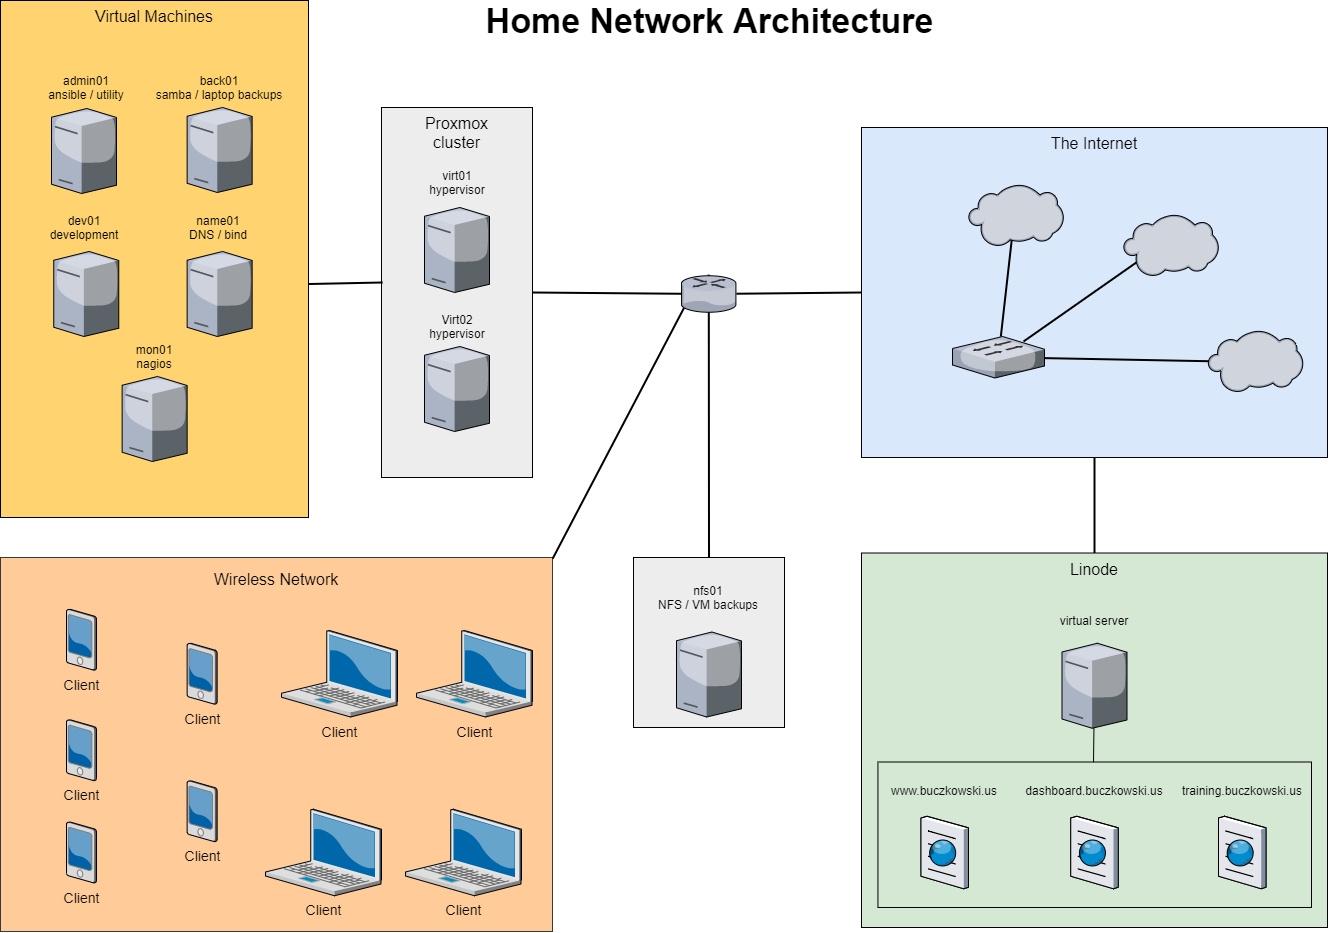

The diagram above was exported from draw.io. Its source (the exported page's mxGraphModel, read from the mxfile embedded in the PNG):
<mxGraphModel dx="1709" dy="1050" grid="1" gridSize="10" guides="1" tooltips="1" connect="1" arrows="1" fold="1" page="1" pageScale="1.5" pageWidth="1169" pageHeight="826" background="none" math="0" shadow="0">
  <root>
    <mxCell id="0" style=";html=1;" />
    <mxCell id="1" style=";html=1;" parent="0" />
    <mxCell id="OypEY-EuTxRPHb9zDiuL-8" value="&lt;div style=&quot;font-size: 16px&quot;&gt;&lt;br&gt;&lt;/div&gt;" style="whiteSpace=wrap;html=1;fillColor=#EDEDED;fontSize=14;strokeColor=#000000;verticalAlign=top;" parent="1" vertex="1">
      <mxGeometry x="812" y="660" width="151" height="170" as="geometry" />
    </mxCell>
    <mxCell id="6a7d8f32e03d9370-61" value="&lt;font style=&quot;font-size: 16px&quot;&gt;The Internet&lt;/font&gt;" style="whiteSpace=wrap;html=1;fillColor=#dae8fc;fontSize=14;strokeColor=#000000;verticalAlign=top;" parent="1" vertex="1">
      <mxGeometry x="1040" y="230" width="466" height="330" as="geometry" />
    </mxCell>
    <mxCell id="6a7d8f32e03d9370-60" value="" style="whiteSpace=wrap;html=1;fillColor=#ffcc99;fontSize=14;strokeColor=#36393d;verticalAlign=top;" parent="1" vertex="1">
      <mxGeometry x="179" y="660" width="552" height="374" as="geometry" />
    </mxCell>
    <mxCell id="6a7d8f32e03d9370-59" value="&lt;div style=&quot;font-size: 16px&quot;&gt;&lt;font style=&quot;font-size: 16px&quot;&gt;Proxmox&lt;/font&gt;&lt;/div&gt;&lt;div style=&quot;font-size: 16px&quot;&gt;&lt;font style=&quot;font-size: 16px&quot;&gt;cluster&lt;/font&gt;&lt;/div&gt;" style="whiteSpace=wrap;html=1;fillColor=#EDEDED;fontSize=14;strokeColor=#000000;verticalAlign=top;" parent="1" vertex="1">
      <mxGeometry x="560" y="210" width="151" height="370" as="geometry" />
    </mxCell>
    <mxCell id="6a7d8f32e03d9370-57" value="&lt;font style=&quot;font-size: 16px&quot;&gt;Virtual Machines&lt;/font&gt;" style="whiteSpace=wrap;html=1;fillColor=#FFD470;gradientColor=none;fontSize=14;strokeColor=#000000;verticalAlign=top;" parent="1" vertex="1">
      <mxGeometry x="179" y="103" width="308" height="517" as="geometry" />
    </mxCell>
    <mxCell id="6a7d8f32e03d9370-1" value="Client" style="verticalLabelPosition=bottom;aspect=fixed;html=1;verticalAlign=top;strokeColor=none;shape=mxgraph.citrix.laptop_2;fillColor=#66B2FF;gradientColor=#0066CC;fontSize=14;" parent="1" vertex="1">
      <mxGeometry x="584" y="911.75" width="116" height="86.5" as="geometry" />
    </mxCell>
    <mxCell id="6a7d8f32e03d9370-6" value="Client" style="verticalLabelPosition=bottom;aspect=fixed;html=1;verticalAlign=top;strokeColor=none;shape=mxgraph.citrix.pda;fillColor=#66B2FF;gradientColor=#0066CC;fontSize=14;" parent="1" vertex="1">
      <mxGeometry x="245" y="924.5" width="30" height="61" as="geometry" />
    </mxCell>
    <mxCell id="6a7d8f32e03d9370-52" style="edgeStyle=none;rounded=0;html=1;startSize=10;endSize=10;jettySize=auto;orthogonalLoop=1;fontSize=14;endArrow=none;endFill=0;strokeWidth=2;entryX=0;entryY=0.5;entryDx=0;entryDy=0;" parent="1" source="6a7d8f32e03d9370-13" target="6a7d8f32e03d9370-61" edge="1">
      <mxGeometry relative="1" as="geometry" />
    </mxCell>
    <mxCell id="6a7d8f32e03d9370-46" style="edgeStyle=none;rounded=0;html=1;startSize=10;endSize=10;jettySize=auto;orthogonalLoop=1;fontSize=14;endArrow=none;endFill=0;strokeWidth=2;exitX=1;exitY=0.5;exitDx=0;exitDy=0;" parent="1" source="6a7d8f32e03d9370-59" target="6a7d8f32e03d9370-13" edge="1">
      <mxGeometry relative="1" as="geometry">
        <mxPoint x="702.9680000000001" y="527.9659999999999" as="sourcePoint" />
      </mxGeometry>
    </mxCell>
    <mxCell id="6a7d8f32e03d9370-53" style="edgeStyle=none;rounded=0;html=1;startSize=10;endSize=10;jettySize=auto;orthogonalLoop=1;fontSize=14;endArrow=none;endFill=0;strokeWidth=2;" parent="1" source="6a7d8f32e03d9370-26" edge="1">
      <mxGeometry relative="1" as="geometry">
        <mxPoint x="1190.4983896940416" y="340" as="targetPoint" />
      </mxGeometry>
    </mxCell>
    <mxCell id="6a7d8f32e03d9370-54" style="edgeStyle=none;rounded=0;html=1;startSize=10;endSize=10;jettySize=auto;orthogonalLoop=1;fontSize=14;endArrow=none;endFill=0;strokeWidth=2;exitX=0.772;exitY=0.12;exitDx=0;exitDy=0;exitPerimeter=0;" parent="1" source="6a7d8f32e03d9370-26" edge="1">
      <mxGeometry relative="1" as="geometry">
        <mxPoint x="1315" y="364.8998559077809" as="targetPoint" />
      </mxGeometry>
    </mxCell>
    <mxCell id="6a7d8f32e03d9370-55" style="edgeStyle=none;rounded=0;html=1;startSize=10;endSize=10;jettySize=auto;orthogonalLoop=1;fontSize=14;endArrow=none;endFill=0;strokeWidth=2;" parent="1" source="6a7d8f32e03d9370-26" edge="1">
      <mxGeometry relative="1" as="geometry">
        <mxPoint x="1393" y="463.82952286282307" as="targetPoint" />
      </mxGeometry>
    </mxCell>
    <mxCell id="6a7d8f32e03d9370-26" value="" style="verticalLabelPosition=bottom;aspect=fixed;html=1;verticalAlign=top;strokeColor=none;shape=mxgraph.citrix.switch;fillColor=#66B2FF;gradientColor=#0066CC;fontSize=14;" parent="1" vertex="1">
      <mxGeometry x="1131" y="439" width="92" height="41.5" as="geometry" />
    </mxCell>
    <mxCell id="6a7d8f32e03d9370-62" value="&lt;div style=&quot;font-size: 34px&quot;&gt;Home Network Architecture&lt;/div&gt;" style="text;strokeColor=none;fillColor=none;html=1;fontSize=34;fontStyle=1;verticalAlign=middle;align=center;" parent="1" vertex="1">
      <mxGeometry x="536" y="103" width="703" height="40" as="geometry" />
    </mxCell>
    <mxCell id="siaOm4Y6VfzLrDqxXYYy-1" value="virt01&lt;br&gt;hypervisor" style="text;html=1;strokeColor=none;fillColor=none;align=center;verticalAlign=middle;whiteSpace=wrap;rounded=0;" parent="1" vertex="1">
      <mxGeometry x="615.5" y="275" width="40" height="20" as="geometry" />
    </mxCell>
    <mxCell id="siaOm4Y6VfzLrDqxXYYy-2" value="Virt02&lt;br&gt;hypervisor" style="text;html=1;strokeColor=none;fillColor=none;align=center;verticalAlign=middle;whiteSpace=wrap;rounded=0;" parent="1" vertex="1">
      <mxGeometry x="615.5" y="419" width="40" height="20" as="geometry" />
    </mxCell>
    <mxCell id="siaOm4Y6VfzLrDqxXYYy-5" value="Client" style="verticalLabelPosition=bottom;aspect=fixed;html=1;verticalAlign=top;strokeColor=none;shape=mxgraph.citrix.laptop_2;fillColor=#66B2FF;gradientColor=#0066CC;fontSize=14;" parent="1" vertex="1">
      <mxGeometry x="595" y="733" width="116" height="86.5" as="geometry" />
    </mxCell>
    <mxCell id="siaOm4Y6VfzLrDqxXYYy-7" value="Client" style="verticalLabelPosition=bottom;aspect=fixed;html=1;verticalAlign=top;strokeColor=none;shape=mxgraph.citrix.laptop_2;fillColor=#66B2FF;gradientColor=#0066CC;fontSize=14;" parent="1" vertex="1">
      <mxGeometry x="460" y="733" width="116" height="86.5" as="geometry" />
    </mxCell>
    <mxCell id="siaOm4Y6VfzLrDqxXYYy-8" value="Client" style="verticalLabelPosition=bottom;aspect=fixed;html=1;verticalAlign=top;strokeColor=none;shape=mxgraph.citrix.laptop_2;fillColor=#66B2FF;gradientColor=#0066CC;fontSize=14;" parent="1" vertex="1">
      <mxGeometry x="444" y="911.75" width="116" height="86.5" as="geometry" />
    </mxCell>
    <mxCell id="siaOm4Y6VfzLrDqxXYYy-9" value="Client" style="verticalLabelPosition=bottom;aspect=fixed;html=1;verticalAlign=top;strokeColor=none;shape=mxgraph.citrix.pda;fillColor=#66B2FF;gradientColor=#0066CC;fontSize=14;" parent="1" vertex="1">
      <mxGeometry x="245" y="822.25" width="30" height="61" as="geometry" />
    </mxCell>
    <mxCell id="siaOm4Y6VfzLrDqxXYYy-10" value="Client" style="verticalLabelPosition=bottom;aspect=fixed;html=1;verticalAlign=top;strokeColor=none;shape=mxgraph.citrix.pda;fillColor=#66B2FF;gradientColor=#0066CC;fontSize=14;" parent="1" vertex="1">
      <mxGeometry x="245" y="711.75" width="30" height="61" as="geometry" />
    </mxCell>
    <mxCell id="siaOm4Y6VfzLrDqxXYYy-11" value="Client" style="verticalLabelPosition=bottom;aspect=fixed;html=1;verticalAlign=top;strokeColor=none;shape=mxgraph.citrix.pda;fillColor=#66B2FF;gradientColor=#0066CC;fontSize=14;" parent="1" vertex="1">
      <mxGeometry x="365.63" y="883.25" width="30" height="61" as="geometry" />
    </mxCell>
    <mxCell id="siaOm4Y6VfzLrDqxXYYy-12" value="Client" style="verticalLabelPosition=bottom;aspect=fixed;html=1;verticalAlign=top;strokeColor=none;shape=mxgraph.citrix.pda;fillColor=#66B2FF;gradientColor=#0066CC;fontSize=14;" parent="1" vertex="1">
      <mxGeometry x="365.63" y="745.75" width="30" height="61" as="geometry" />
    </mxCell>
    <mxCell id="siaOm4Y6VfzLrDqxXYYy-13" value="" style="verticalLabelPosition=bottom;aspect=fixed;html=1;verticalAlign=top;strokeColor=none;align=center;outlineConnect=0;shape=mxgraph.citrix.cloud;" parent="1" vertex="1">
      <mxGeometry x="1147" y="287" width="95" height="62" as="geometry" />
    </mxCell>
    <mxCell id="siaOm4Y6VfzLrDqxXYYy-14" value="" style="verticalLabelPosition=bottom;aspect=fixed;html=1;verticalAlign=top;strokeColor=none;align=center;outlineConnect=0;shape=mxgraph.citrix.cloud;" parent="1" vertex="1">
      <mxGeometry x="1386.5" y="433" width="95" height="62" as="geometry" />
    </mxCell>
    <mxCell id="siaOm4Y6VfzLrDqxXYYy-15" value="" style="verticalLabelPosition=bottom;aspect=fixed;html=1;verticalAlign=top;strokeColor=none;align=center;outlineConnect=0;shape=mxgraph.citrix.cloud;" parent="1" vertex="1">
      <mxGeometry x="1302" y="317" width="95" height="62" as="geometry" />
    </mxCell>
    <mxCell id="siaOm4Y6VfzLrDqxXYYy-16" value="&lt;font style=&quot;font-size: 16px&quot;&gt;Wireless Network&lt;/font&gt;" style="text;html=1;strokeColor=none;fillColor=none;align=center;verticalAlign=middle;whiteSpace=wrap;rounded=0;" parent="1" vertex="1">
      <mxGeometry x="385" y="671.75" width="140" height="20" as="geometry" />
    </mxCell>
    <mxCell id="siaOm4Y6VfzLrDqxXYYy-17" value="" style="verticalLabelPosition=bottom;aspect=fixed;html=1;verticalAlign=top;strokeColor=none;align=center;outlineConnect=0;shape=mxgraph.citrix.tower_server;" parent="1" vertex="1">
      <mxGeometry x="855" y="734.5" width="65" height="85" as="geometry" />
    </mxCell>
    <mxCell id="siaOm4Y6VfzLrDqxXYYy-22" value="" style="verticalLabelPosition=bottom;aspect=fixed;html=1;verticalAlign=top;strokeColor=none;align=center;outlineConnect=0;shape=mxgraph.citrix.tower_server;" parent="1" vertex="1">
      <mxGeometry x="603" y="310" width="65" height="85" as="geometry" />
    </mxCell>
    <mxCell id="siaOm4Y6VfzLrDqxXYYy-23" value="" style="verticalLabelPosition=bottom;aspect=fixed;html=1;verticalAlign=top;strokeColor=none;align=center;outlineConnect=0;shape=mxgraph.citrix.tower_server;" parent="1" vertex="1">
      <mxGeometry x="603" y="449" width="65" height="85" as="geometry" />
    </mxCell>
    <mxCell id="siaOm4Y6VfzLrDqxXYYy-25" value="&lt;div&gt;nfs01&lt;/div&gt;&lt;div&gt;NFS / VM backups&lt;/div&gt;" style="text;html=1;strokeColor=none;fillColor=none;align=center;verticalAlign=middle;whiteSpace=wrap;rounded=0;" parent="1" vertex="1">
      <mxGeometry x="834.3100000000001" y="690" width="106.38" height="20" as="geometry" />
    </mxCell>
    <mxCell id="siaOm4Y6VfzLrDqxXYYy-26" style="edgeStyle=none;rounded=0;html=1;startSize=10;endSize=10;jettySize=auto;orthogonalLoop=1;fontSize=14;endArrow=none;endFill=0;strokeWidth=2;entryX=0.496;entryY=-0.029;entryDx=0;entryDy=0;entryPerimeter=0;exitX=0.5;exitY=0;exitDx=0;exitDy=0;" parent="1" source="OypEY-EuTxRPHb9zDiuL-8" target="6a7d8f32e03d9370-13" edge="1">
      <mxGeometry relative="1" as="geometry">
        <mxPoint x="887" y="650" as="sourcePoint" />
        <mxPoint x="1000" y="600" as="targetPoint" />
        <Array as="points" />
      </mxGeometry>
    </mxCell>
    <mxCell id="siaOm4Y6VfzLrDqxXYYy-28" value="" style="verticalLabelPosition=bottom;aspect=fixed;html=1;verticalAlign=top;strokeColor=none;align=center;outlineConnect=0;shape=mxgraph.citrix.tower_server;" parent="1" vertex="1">
      <mxGeometry x="365.63" y="210" width="65" height="85" as="geometry" />
    </mxCell>
    <mxCell id="siaOm4Y6VfzLrDqxXYYy-29" value="" style="verticalLabelPosition=bottom;aspect=fixed;html=1;verticalAlign=top;strokeColor=none;align=center;outlineConnect=0;shape=mxgraph.citrix.tower_server;" parent="1" vertex="1">
      <mxGeometry x="365.63" y="354" width="65" height="85" as="geometry" />
    </mxCell>
    <mxCell id="siaOm4Y6VfzLrDqxXYYy-31" value="" style="verticalLabelPosition=bottom;aspect=fixed;html=1;verticalAlign=top;strokeColor=none;align=center;outlineConnect=0;shape=mxgraph.citrix.tower_server;" parent="1" vertex="1">
      <mxGeometry x="300.63" y="479" width="65" height="85" as="geometry" />
    </mxCell>
    <mxCell id="siaOm4Y6VfzLrDqxXYYy-34" value="" style="verticalLabelPosition=bottom;aspect=fixed;html=1;verticalAlign=top;strokeColor=none;align=center;outlineConnect=0;shape=mxgraph.citrix.tower_server;" parent="1" vertex="1">
      <mxGeometry x="230" y="211" width="65" height="85" as="geometry" />
    </mxCell>
    <mxCell id="siaOm4Y6VfzLrDqxXYYy-38" value="back01&lt;br&gt;samba / laptop backups" style="text;html=1;strokeColor=none;fillColor=none;align=center;verticalAlign=middle;whiteSpace=wrap;rounded=0;" parent="1" vertex="1">
      <mxGeometry x="330" y="180" width="136.25" height="20" as="geometry" />
    </mxCell>
    <mxCell id="siaOm4Y6VfzLrDqxXYYy-39" value="name01&lt;br&gt;DNS / bind" style="text;html=1;strokeColor=none;fillColor=none;align=center;verticalAlign=middle;whiteSpace=wrap;rounded=0;" parent="1" vertex="1">
      <mxGeometry x="365.63" y="320" width="61.87" height="20" as="geometry" />
    </mxCell>
    <mxCell id="siaOm4Y6VfzLrDqxXYYy-40" value="mon01&lt;br&gt;nagios" style="text;html=1;strokeColor=none;fillColor=none;align=center;verticalAlign=middle;whiteSpace=wrap;rounded=0;" parent="1" vertex="1">
      <mxGeometry x="313" y="449" width="40" height="20" as="geometry" />
    </mxCell>
    <mxCell id="siaOm4Y6VfzLrDqxXYYy-43" value="admin01&lt;br&gt;ansible / utility" style="text;html=1;strokeColor=none;fillColor=none;align=center;verticalAlign=middle;whiteSpace=wrap;rounded=0;" parent="1" vertex="1">
      <mxGeometry x="226" y="180" width="77.5" height="20" as="geometry" />
    </mxCell>
    <mxCell id="siaOm4Y6VfzLrDqxXYYy-52" style="edgeStyle=none;rounded=0;html=1;startSize=10;endSize=10;jettySize=auto;orthogonalLoop=1;fontSize=14;endArrow=none;endFill=0;strokeWidth=2;" parent="1" edge="1">
      <mxGeometry relative="1" as="geometry">
        <mxPoint x="487" y="386.52" as="sourcePoint" />
        <mxPoint x="561" y="385" as="targetPoint" />
      </mxGeometry>
    </mxCell>
    <mxCell id="6a7d8f32e03d9370-13" value="" style="verticalLabelPosition=bottom;aspect=fixed;html=1;verticalAlign=top;strokeColor=none;shape=mxgraph.citrix.router;fillColor=#66B2FF;gradientColor=#0066CC;fontSize=14;" parent="1" vertex="1">
      <mxGeometry x="860" y="378.25" width="55" height="36.5" as="geometry" />
    </mxCell>
    <mxCell id="LTRCI4e5AmPSbcmvG99n-1" value="" style="verticalLabelPosition=bottom;aspect=fixed;html=1;verticalAlign=top;strokeColor=none;align=center;outlineConnect=0;shape=mxgraph.citrix.tower_server;" vertex="1" parent="1">
      <mxGeometry x="232.25" y="354" width="65" height="85" as="geometry" />
    </mxCell>
    <mxCell id="LTRCI4e5AmPSbcmvG99n-3" value="dev01&lt;br&gt;development" style="text;html=1;strokeColor=none;fillColor=none;align=center;verticalAlign=middle;whiteSpace=wrap;rounded=0;" vertex="1" parent="1">
      <mxGeometry x="242.5" y="320" width="40" height="20" as="geometry" />
    </mxCell>
    <mxCell id="LTRCI4e5AmPSbcmvG99n-6" style="edgeStyle=none;rounded=0;html=1;startSize=10;endSize=10;jettySize=auto;orthogonalLoop=1;fontSize=14;endArrow=none;endFill=0;strokeWidth=2;exitX=0.5;exitY=0;exitDx=0;exitDy=0;entryX=0.044;entryY=0.886;entryDx=0;entryDy=0;entryPerimeter=0;" edge="1" parent="1" target="6a7d8f32e03d9370-13">
      <mxGeometry relative="1" as="geometry">
        <mxPoint x="731.22" y="661.06" as="sourcePoint" />
        <mxPoint x="880" y="440" as="targetPoint" />
        <Array as="points" />
      </mxGeometry>
    </mxCell>
    <mxCell id="LTRCI4e5AmPSbcmvG99n-7" value="&lt;font style=&quot;font-size: 16px&quot;&gt;Linode&lt;/font&gt;" style="whiteSpace=wrap;html=1;fillColor=#d5e8d4;fontSize=14;verticalAlign=top;" vertex="1" parent="1">
      <mxGeometry x="1040" y="655.5" width="466" height="374.5" as="geometry" />
    </mxCell>
    <mxCell id="LTRCI4e5AmPSbcmvG99n-9" value="" style="verticalLabelPosition=bottom;aspect=fixed;html=1;verticalAlign=top;strokeColor=none;align=center;outlineConnect=0;shape=mxgraph.citrix.browser;" vertex="1" parent="1">
      <mxGeometry x="1099.5" y="918.75" width="47.5" height="72.5" as="geometry" />
    </mxCell>
    <mxCell id="LTRCI4e5AmPSbcmvG99n-10" value="" style="verticalLabelPosition=bottom;aspect=fixed;html=1;verticalAlign=top;strokeColor=none;align=center;outlineConnect=0;shape=mxgraph.citrix.browser;" vertex="1" parent="1">
      <mxGeometry x="1249.25" y="918.75" width="47.5" height="72.5" as="geometry" />
    </mxCell>
    <mxCell id="LTRCI4e5AmPSbcmvG99n-11" value="" style="verticalLabelPosition=bottom;aspect=fixed;html=1;verticalAlign=top;strokeColor=none;align=center;outlineConnect=0;shape=mxgraph.citrix.browser;" vertex="1" parent="1">
      <mxGeometry x="1397" y="918.75" width="47.5" height="72.5" as="geometry" />
    </mxCell>
    <mxCell id="LTRCI4e5AmPSbcmvG99n-12" style="edgeStyle=none;rounded=0;html=1;startSize=10;endSize=10;jettySize=auto;orthogonalLoop=1;fontSize=14;endArrow=none;endFill=0;strokeWidth=2;entryX=0.5;entryY=1;entryDx=0;entryDy=0;" edge="1" parent="1" source="LTRCI4e5AmPSbcmvG99n-7" target="6a7d8f32e03d9370-61">
      <mxGeometry relative="1" as="geometry">
        <mxPoint x="1265" y="650" as="sourcePoint" />
        <mxPoint x="1265.04" y="560" as="targetPoint" />
        <Array as="points" />
      </mxGeometry>
    </mxCell>
    <mxCell id="LTRCI4e5AmPSbcmvG99n-13" value="&lt;div&gt;www.buczkowski.us&lt;/div&gt;" style="text;html=1;strokeColor=none;fillColor=none;align=center;verticalAlign=middle;whiteSpace=wrap;rounded=0;" vertex="1" parent="1">
      <mxGeometry x="1070.06" y="883.25" width="106.38" height="20" as="geometry" />
    </mxCell>
    <mxCell id="LTRCI4e5AmPSbcmvG99n-15" value="&lt;div&gt;virtual server&lt;/div&gt;" style="text;html=1;strokeColor=none;fillColor=none;align=center;verticalAlign=middle;whiteSpace=wrap;rounded=0;" vertex="1" parent="1">
      <mxGeometry x="1220.03" y="713" width="106.38" height="20" as="geometry" />
    </mxCell>
    <mxCell id="LTRCI4e5AmPSbcmvG99n-16" value="&lt;div&gt;training.buczkowski.us&lt;/div&gt;" style="text;html=1;strokeColor=none;fillColor=none;align=center;verticalAlign=middle;whiteSpace=wrap;rounded=0;" vertex="1" parent="1">
      <mxGeometry x="1367.56" y="883.25" width="106.38" height="20" as="geometry" />
    </mxCell>
    <mxCell id="LTRCI4e5AmPSbcmvG99n-19" value="" style="verticalLabelPosition=bottom;aspect=fixed;html=1;verticalAlign=top;strokeColor=none;align=center;outlineConnect=0;shape=mxgraph.citrix.tower_server;" vertex="1" parent="1">
      <mxGeometry x="1240.5" y="745.75" width="65" height="85" as="geometry" />
    </mxCell>
    <mxCell id="LTRCI4e5AmPSbcmvG99n-20" value="&lt;div&gt;dashboard.buczkowski.us&lt;/div&gt;" style="text;html=1;strokeColor=none;fillColor=none;align=center;verticalAlign=middle;whiteSpace=wrap;rounded=0;" vertex="1" parent="1">
      <mxGeometry x="1219.81" y="883.25" width="106.38" height="20" as="geometry" />
    </mxCell>
    <mxCell id="LTRCI4e5AmPSbcmvG99n-22" value="" style="rounded=0;whiteSpace=wrap;html=1;strokeColor=#000000;fillColor=none;" vertex="1" parent="1">
      <mxGeometry x="1056.44" y="864.5" width="433.56" height="145.5" as="geometry" />
    </mxCell>
    <mxCell id="LTRCI4e5AmPSbcmvG99n-25" value="" style="endArrow=none;html=1;" edge="1" parent="1" target="LTRCI4e5AmPSbcmvG99n-19">
      <mxGeometry width="50" height="50" relative="1" as="geometry">
        <mxPoint x="1272" y="865" as="sourcePoint" />
        <mxPoint x="1600" y="720" as="targetPoint" />
      </mxGeometry>
    </mxCell>
  </root>
</mxGraphModel>